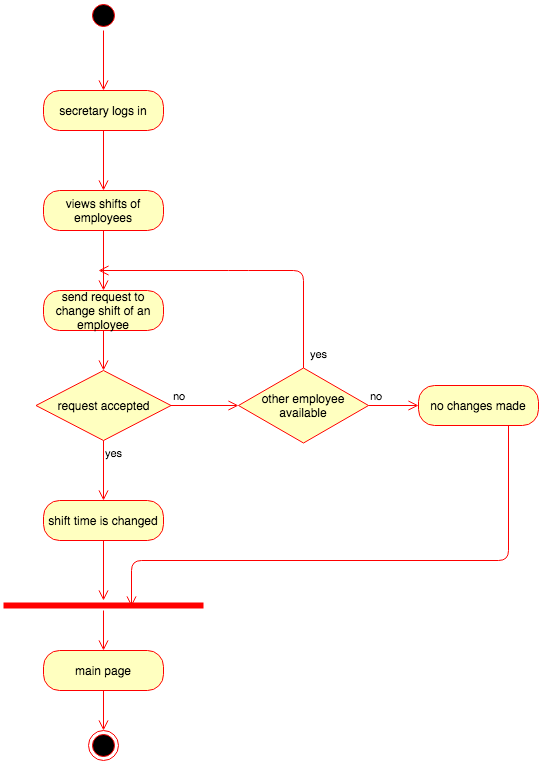

The diagram above was exported from draw.io. Its source (the exported page's mxGraphModel, read from the mxfile embedded in the PNG):
<mxGraphModel dx="946" dy="597" grid="1" gridSize="10" guides="1" tooltips="1" connect="1" arrows="1" fold="1" page="1" pageScale="1" pageWidth="1100" pageHeight="850" background="#ffffff" math="0" shadow="0">
  <root>
    <mxCell id="0" />
    <mxCell id="1" parent="0" />
    <mxCell id="FfaEMCQpAcilHCksj9np-1" value="" style="ellipse;html=1;shape=startState;fillColor=#000000;strokeColor=#ff0000;" parent="1" vertex="1">
      <mxGeometry x="530" y="40" width="30" height="30" as="geometry" />
    </mxCell>
    <mxCell id="FfaEMCQpAcilHCksj9np-2" value="" style="edgeStyle=orthogonalEdgeStyle;html=1;verticalAlign=bottom;endArrow=open;endSize=8;strokeColor=#ff0000;" parent="1" source="FfaEMCQpAcilHCksj9np-1" edge="1">
      <mxGeometry relative="1" as="geometry">
        <mxPoint x="545" y="130" as="targetPoint" />
      </mxGeometry>
    </mxCell>
    <mxCell id="FfaEMCQpAcilHCksj9np-3" value="secretary logs in" style="rounded=1;whiteSpace=wrap;html=1;arcSize=40;fontColor=#000000;fillColor=#ffffc0;strokeColor=#ff0000;" parent="1" vertex="1">
      <mxGeometry x="485" y="130" width="120" height="40" as="geometry" />
    </mxCell>
    <mxCell id="FfaEMCQpAcilHCksj9np-4" value="" style="edgeStyle=orthogonalEdgeStyle;html=1;verticalAlign=bottom;endArrow=open;endSize=8;strokeColor=#ff0000;" parent="1" source="FfaEMCQpAcilHCksj9np-3" edge="1">
      <mxGeometry relative="1" as="geometry">
        <mxPoint x="545" y="230" as="targetPoint" />
      </mxGeometry>
    </mxCell>
    <mxCell id="FfaEMCQpAcilHCksj9np-5" value="views shifts of employees" style="rounded=1;whiteSpace=wrap;html=1;arcSize=40;fontColor=#000000;fillColor=#ffffc0;strokeColor=#ff0000;" parent="1" vertex="1">
      <mxGeometry x="485" y="230" width="120" height="40" as="geometry" />
    </mxCell>
    <mxCell id="FfaEMCQpAcilHCksj9np-6" value="" style="edgeStyle=orthogonalEdgeStyle;html=1;verticalAlign=bottom;endArrow=open;endSize=8;strokeColor=#ff0000;" parent="1" source="FfaEMCQpAcilHCksj9np-5" edge="1">
      <mxGeometry relative="1" as="geometry">
        <mxPoint x="545" y="330" as="targetPoint" />
      </mxGeometry>
    </mxCell>
    <mxCell id="FfaEMCQpAcilHCksj9np-7" value="send request to change shift of an employee" style="rounded=1;whiteSpace=wrap;html=1;arcSize=40;fontColor=#000000;fillColor=#ffffc0;strokeColor=#ff0000;" parent="1" vertex="1">
      <mxGeometry x="485" y="330" width="120" height="40" as="geometry" />
    </mxCell>
    <mxCell id="FfaEMCQpAcilHCksj9np-8" value="" style="edgeStyle=orthogonalEdgeStyle;html=1;verticalAlign=bottom;endArrow=open;endSize=8;strokeColor=#ff0000;entryX=0.5;entryY=0;entryDx=0;entryDy=0;" parent="1" source="FfaEMCQpAcilHCksj9np-7" target="FfaEMCQpAcilHCksj9np-9" edge="1">
      <mxGeometry relative="1" as="geometry">
        <mxPoint x="545" y="430" as="targetPoint" />
      </mxGeometry>
    </mxCell>
    <mxCell id="FfaEMCQpAcilHCksj9np-9" value="request accepted" style="rhombus;whiteSpace=wrap;html=1;fillColor=#ffffc0;strokeColor=#ff0000;" parent="1" vertex="1">
      <mxGeometry x="477.5" y="410" width="135" height="70" as="geometry" />
    </mxCell>
    <mxCell id="FfaEMCQpAcilHCksj9np-10" value="no" style="edgeStyle=orthogonalEdgeStyle;html=1;align=left;verticalAlign=bottom;endArrow=open;endSize=8;strokeColor=#ff0000;" parent="1" source="FfaEMCQpAcilHCksj9np-9" edge="1">
      <mxGeometry x="-1" relative="1" as="geometry">
        <mxPoint x="680" y="445" as="targetPoint" />
      </mxGeometry>
    </mxCell>
    <mxCell id="FfaEMCQpAcilHCksj9np-11" value="yes" style="edgeStyle=orthogonalEdgeStyle;html=1;align=left;verticalAlign=top;endArrow=open;endSize=8;strokeColor=#ff0000;" parent="1" source="FfaEMCQpAcilHCksj9np-9" edge="1">
      <mxGeometry x="-1" relative="1" as="geometry">
        <mxPoint x="545" y="540" as="targetPoint" />
      </mxGeometry>
    </mxCell>
    <mxCell id="FfaEMCQpAcilHCksj9np-12" value="shift time is changed" style="rounded=1;whiteSpace=wrap;html=1;arcSize=40;fontColor=#000000;fillColor=#ffffc0;strokeColor=#ff0000;" parent="1" vertex="1">
      <mxGeometry x="485" y="540" width="120" height="40" as="geometry" />
    </mxCell>
    <mxCell id="FfaEMCQpAcilHCksj9np-13" value="" style="edgeStyle=orthogonalEdgeStyle;html=1;verticalAlign=bottom;endArrow=open;endSize=8;strokeColor=#ff0000;" parent="1" source="FfaEMCQpAcilHCksj9np-12" edge="1">
      <mxGeometry relative="1" as="geometry">
        <mxPoint x="545" y="640" as="targetPoint" />
      </mxGeometry>
    </mxCell>
    <mxCell id="FfaEMCQpAcilHCksj9np-16" value="" style="ellipse;html=1;shape=endState;fillColor=#000000;strokeColor=#ff0000;" parent="1" vertex="1">
      <mxGeometry x="530" y="770" width="30" height="30" as="geometry" />
    </mxCell>
    <mxCell id="FfaEMCQpAcilHCksj9np-17" value="other employee available" style="rhombus;whiteSpace=wrap;html=1;fillColor=#ffffc0;strokeColor=#ff0000;" parent="1" vertex="1">
      <mxGeometry x="680" y="407.5" width="130" height="75" as="geometry" />
    </mxCell>
    <mxCell id="FfaEMCQpAcilHCksj9np-18" value="no" style="edgeStyle=orthogonalEdgeStyle;html=1;align=left;verticalAlign=bottom;endArrow=open;endSize=8;strokeColor=#ff0000;" parent="1" source="FfaEMCQpAcilHCksj9np-17" edge="1">
      <mxGeometry x="-1" relative="1" as="geometry">
        <mxPoint x="860" y="445" as="targetPoint" />
      </mxGeometry>
    </mxCell>
    <mxCell id="FfaEMCQpAcilHCksj9np-20" value="no changes made" style="rounded=1;whiteSpace=wrap;html=1;arcSize=40;fontColor=#000000;fillColor=#ffffc0;strokeColor=#ff0000;" parent="1" vertex="1">
      <mxGeometry x="860" y="425" width="120" height="40" as="geometry" />
    </mxCell>
    <mxCell id="FfaEMCQpAcilHCksj9np-21" value="" style="edgeStyle=orthogonalEdgeStyle;html=1;verticalAlign=bottom;endArrow=open;endSize=8;strokeColor=#ff0000;entryX=0.64;entryY=0.6;entryDx=0;entryDy=0;entryPerimeter=0;" parent="1" source="FfaEMCQpAcilHCksj9np-20" edge="1" target="r1sPkLTba8Zyyels44Ue-1">
      <mxGeometry relative="1" as="geometry">
        <mxPoint x="540" y="610" as="targetPoint" />
        <Array as="points">
          <mxPoint x="950" y="600" />
          <mxPoint x="573" y="600" />
        </Array>
      </mxGeometry>
    </mxCell>
    <mxCell id="FfaEMCQpAcilHCksj9np-22" value="yes" style="edgeStyle=orthogonalEdgeStyle;html=1;align=left;verticalAlign=top;endArrow=open;endSize=8;strokeColor=#ff0000;exitX=0.5;exitY=0;exitDx=0;exitDy=0;" parent="1" source="FfaEMCQpAcilHCksj9np-17" edge="1">
      <mxGeometry x="-0.8182" y="-5" relative="1" as="geometry">
        <mxPoint x="540" y="310" as="targetPoint" />
        <mxPoint x="740" y="340" as="sourcePoint" />
        <Array as="points">
          <mxPoint x="745" y="310" />
          <mxPoint x="680" y="310" />
        </Array>
        <mxPoint as="offset" />
      </mxGeometry>
    </mxCell>
    <mxCell id="r1sPkLTba8Zyyels44Ue-1" value="" style="shape=line;html=1;strokeWidth=6;strokeColor=#ff0000;" vertex="1" parent="1">
      <mxGeometry x="445" y="640" width="200" height="10" as="geometry" />
    </mxCell>
    <mxCell id="r1sPkLTba8Zyyels44Ue-2" value="" style="edgeStyle=orthogonalEdgeStyle;html=1;verticalAlign=bottom;endArrow=open;endSize=8;strokeColor=#ff0000;" edge="1" source="r1sPkLTba8Zyyels44Ue-3" parent="1">
      <mxGeometry relative="1" as="geometry">
        <mxPoint x="545" y="700" as="targetPoint" />
        <Array as="points">
          <mxPoint x="545" y="690" />
        </Array>
      </mxGeometry>
    </mxCell>
    <mxCell id="r1sPkLTba8Zyyels44Ue-4" value="" style="edgeStyle=orthogonalEdgeStyle;html=1;verticalAlign=bottom;endArrow=open;endSize=8;strokeColor=#ff0000;" edge="1" source="r1sPkLTba8Zyyels44Ue-3" parent="1">
      <mxGeometry relative="1" as="geometry">
        <mxPoint x="545" y="770" as="targetPoint" />
      </mxGeometry>
    </mxCell>
    <mxCell id="r1sPkLTba8Zyyels44Ue-3" value="main page" style="rounded=1;whiteSpace=wrap;html=1;arcSize=40;fontColor=#000000;fillColor=#ffffc0;strokeColor=#ff0000;" vertex="1" parent="1">
      <mxGeometry x="485" y="690" width="120" height="40" as="geometry" />
    </mxCell>
    <mxCell id="r1sPkLTba8Zyyels44Ue-5" value="" style="edgeStyle=orthogonalEdgeStyle;html=1;verticalAlign=bottom;endArrow=open;endSize=8;strokeColor=#ff0000;" edge="1" parent="1" source="r1sPkLTba8Zyyels44Ue-1" target="r1sPkLTba8Zyyels44Ue-3">
      <mxGeometry relative="1" as="geometry">
        <mxPoint x="545" y="700" as="targetPoint" />
        <mxPoint x="545" y="650" as="sourcePoint" />
        <Array as="points" />
      </mxGeometry>
    </mxCell>
  </root>
</mxGraphModel>